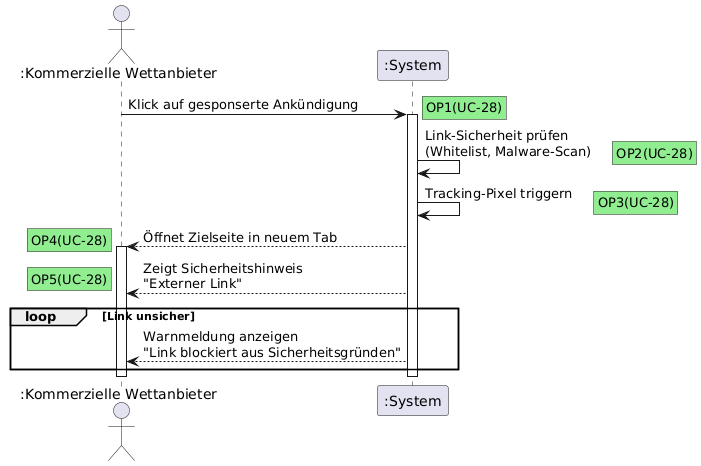

The diagram above was rendered by PlantUML. Its source (embedded in the PNG):
@startuml
actor ":Kommerzielle Wettanbieter" as KWA
participant ":System" as System


KWA -> System: Klick auf gesponserte Ankündigung
rnote right #lightgreen: OP1(UC-28)

activate System

System -> System: Link-Sicherheit prüfen\n(Whitelist, Malware-Scan)
rnote right #lightgreen: OP2(UC-28)

    System -> System: Tracking-Pixel triggern
rnote right #lightgreen: OP3(UC-28)

    System --> KWA: Öffnet Zielseite in neuem Tab
rnote left #lightgreen: OP4(UC-28)

    activate KWA
    System --> KWA: Zeigt Sicherheitshinweis\n"Externer Link"
rnote left #lightgreen: OP5(UC-28)

loop Link unsicher
    System --> KWA: Warnmeldung anzeigen\n"Link blockiert aus Sicherheitsgründen"
end

deactivate System
deactivate KWA
@enduml